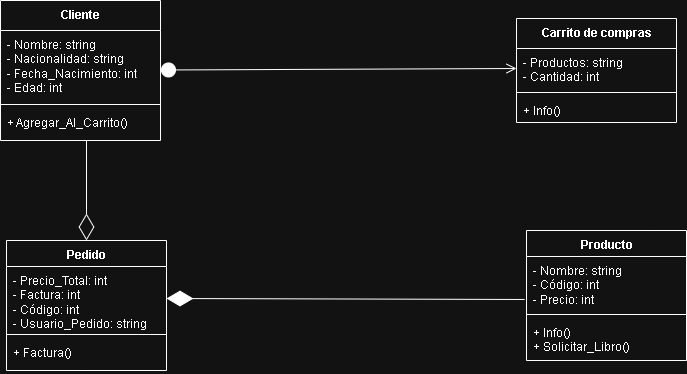

The diagram above was exported from draw.io. Its source (the exported page's mxGraphModel, read from the mxfile embedded in the PNG):
<mxGraphModel dx="1025" dy="431" grid="1" gridSize="10" guides="1" tooltips="1" connect="1" arrows="1" fold="1" page="1" pageScale="1" pageWidth="827" pageHeight="1169" math="0" shadow="0">
  <root>
    <mxCell id="0" />
    <mxCell id="1" parent="0" />
    <mxCell id="YkMU0EBe-9VKHpdT4AGa-2" value="Carrito de compras" style="swimlane;fontStyle=1;align=center;verticalAlign=top;childLayout=stackLayout;horizontal=1;startSize=30;horizontalStack=0;resizeParent=1;resizeParentMax=0;resizeLast=0;collapsible=1;marginBottom=0;whiteSpace=wrap;html=1;" vertex="1" parent="1">
      <mxGeometry x="590" y="68" width="160" height="104" as="geometry" />
    </mxCell>
    <mxCell id="YkMU0EBe-9VKHpdT4AGa-3" value="- Productos: string&lt;div&gt;- Cantidad: int&lt;/div&gt;&lt;div&gt;&lt;br&gt;&lt;/div&gt;" style="text;strokeColor=none;fillColor=none;align=left;verticalAlign=top;spacingLeft=4;spacingRight=4;overflow=hidden;rotatable=0;points=[[0,0.5],[1,0.5]];portConstraint=eastwest;whiteSpace=wrap;html=1;" vertex="1" parent="YkMU0EBe-9VKHpdT4AGa-2">
      <mxGeometry y="30" width="160" height="40" as="geometry" />
    </mxCell>
    <mxCell id="YkMU0EBe-9VKHpdT4AGa-4" value="" style="line;strokeWidth=1;fillColor=none;align=left;verticalAlign=middle;spacingTop=-1;spacingLeft=3;spacingRight=3;rotatable=0;labelPosition=right;points=[];portConstraint=eastwest;strokeColor=inherit;" vertex="1" parent="YkMU0EBe-9VKHpdT4AGa-2">
      <mxGeometry y="70" width="160" height="8" as="geometry" />
    </mxCell>
    <mxCell id="YkMU0EBe-9VKHpdT4AGa-5" value="+ Info()" style="text;strokeColor=none;fillColor=none;align=left;verticalAlign=top;spacingLeft=4;spacingRight=4;overflow=hidden;rotatable=0;points=[[0,0.5],[1,0.5]];portConstraint=eastwest;whiteSpace=wrap;html=1;" vertex="1" parent="YkMU0EBe-9VKHpdT4AGa-2">
      <mxGeometry y="78" width="160" height="26" as="geometry" />
    </mxCell>
    <mxCell id="YkMU0EBe-9VKHpdT4AGa-6" value="Cliente" style="swimlane;fontStyle=1;align=center;verticalAlign=top;childLayout=stackLayout;horizontal=1;startSize=30;horizontalStack=0;resizeParent=1;resizeParentMax=0;resizeLast=0;collapsible=1;marginBottom=0;whiteSpace=wrap;html=1;" vertex="1" parent="1">
      <mxGeometry x="74" y="50" width="160" height="140" as="geometry">
        <mxRectangle x="240" y="130" width="70" height="30" as="alternateBounds" />
      </mxGeometry>
    </mxCell>
    <mxCell id="YkMU0EBe-9VKHpdT4AGa-7" value="- Nombre: string&lt;div&gt;- Nacionalidad: string&lt;/div&gt;&lt;div&gt;- Fecha_Nacimiento: int&lt;/div&gt;&lt;div&gt;- Edad: int&lt;/div&gt;" style="text;strokeColor=none;fillColor=none;align=left;verticalAlign=top;spacingLeft=4;spacingRight=4;overflow=hidden;rotatable=0;points=[[0,0.5],[1,0.5]];portConstraint=eastwest;whiteSpace=wrap;html=1;" vertex="1" parent="YkMU0EBe-9VKHpdT4AGa-6">
      <mxGeometry y="30" width="160" height="70" as="geometry" />
    </mxCell>
    <mxCell id="YkMU0EBe-9VKHpdT4AGa-8" value="" style="line;strokeWidth=1;fillColor=none;align=left;verticalAlign=middle;spacingTop=-1;spacingLeft=3;spacingRight=3;rotatable=0;labelPosition=right;points=[];portConstraint=eastwest;strokeColor=inherit;" vertex="1" parent="YkMU0EBe-9VKHpdT4AGa-6">
      <mxGeometry y="100" width="160" height="8" as="geometry" />
    </mxCell>
    <mxCell id="YkMU0EBe-9VKHpdT4AGa-9" value="+ Agregar_Al_Carrito()&lt;div&gt;&lt;br&gt;&lt;/div&gt;" style="text;strokeColor=none;fillColor=none;align=left;verticalAlign=top;spacingLeft=4;spacingRight=4;overflow=hidden;rotatable=0;points=[[0,0.5],[1,0.5]];portConstraint=eastwest;whiteSpace=wrap;html=1;" vertex="1" parent="YkMU0EBe-9VKHpdT4AGa-6">
      <mxGeometry y="108" width="160" height="32" as="geometry" />
    </mxCell>
    <mxCell id="YkMU0EBe-9VKHpdT4AGa-10" value="Producto" style="swimlane;fontStyle=1;align=center;verticalAlign=top;childLayout=stackLayout;horizontal=1;startSize=26;horizontalStack=0;resizeParent=1;resizeParentMax=0;resizeLast=0;collapsible=1;marginBottom=0;whiteSpace=wrap;html=1;" vertex="1" parent="1">
      <mxGeometry x="600" y="280" width="160" height="130" as="geometry" />
    </mxCell>
    <mxCell id="YkMU0EBe-9VKHpdT4AGa-11" value="- Nombre: string&lt;div&gt;- Código: int&lt;/div&gt;&lt;div&gt;- Precio: int&lt;/div&gt;" style="text;strokeColor=none;fillColor=none;align=left;verticalAlign=top;spacingLeft=4;spacingRight=4;overflow=hidden;rotatable=0;points=[[0,0.5],[1,0.5]];portConstraint=eastwest;whiteSpace=wrap;html=1;" vertex="1" parent="YkMU0EBe-9VKHpdT4AGa-10">
      <mxGeometry y="26" width="160" height="54" as="geometry" />
    </mxCell>
    <mxCell id="YkMU0EBe-9VKHpdT4AGa-12" value="" style="line;strokeWidth=1;fillColor=none;align=left;verticalAlign=middle;spacingTop=-1;spacingLeft=3;spacingRight=3;rotatable=0;labelPosition=right;points=[];portConstraint=eastwest;strokeColor=inherit;" vertex="1" parent="YkMU0EBe-9VKHpdT4AGa-10">
      <mxGeometry y="80" width="160" height="8" as="geometry" />
    </mxCell>
    <mxCell id="YkMU0EBe-9VKHpdT4AGa-13" value="+ Info()&lt;div&gt;+ Solicitar_Libro()&lt;/div&gt;" style="text;strokeColor=none;fillColor=none;align=left;verticalAlign=top;spacingLeft=4;spacingRight=4;overflow=hidden;rotatable=0;points=[[0,0.5],[1,0.5]];portConstraint=eastwest;whiteSpace=wrap;html=1;" vertex="1" parent="YkMU0EBe-9VKHpdT4AGa-10">
      <mxGeometry y="88" width="160" height="42" as="geometry" />
    </mxCell>
    <mxCell id="YkMU0EBe-9VKHpdT4AGa-14" value="Pedido" style="swimlane;fontStyle=1;align=center;verticalAlign=top;childLayout=stackLayout;horizontal=1;startSize=26;horizontalStack=0;resizeParent=1;resizeParentMax=0;resizeLast=0;collapsible=1;marginBottom=0;whiteSpace=wrap;html=1;" vertex="1" parent="1">
      <mxGeometry x="80" y="290" width="160" height="130" as="geometry" />
    </mxCell>
    <mxCell id="YkMU0EBe-9VKHpdT4AGa-15" value="- Precio_Total: int&lt;div&gt;- Factura: int&lt;/div&gt;&lt;div&gt;- Código: int&lt;/div&gt;&lt;div&gt;- Usuario_Pedido: string&lt;/div&gt;" style="text;strokeColor=none;fillColor=none;align=left;verticalAlign=top;spacingLeft=4;spacingRight=4;overflow=hidden;rotatable=0;points=[[0,0.5],[1,0.5]];portConstraint=eastwest;whiteSpace=wrap;html=1;" vertex="1" parent="YkMU0EBe-9VKHpdT4AGa-14">
      <mxGeometry y="26" width="160" height="64" as="geometry" />
    </mxCell>
    <mxCell id="YkMU0EBe-9VKHpdT4AGa-16" value="" style="line;strokeWidth=1;fillColor=none;align=left;verticalAlign=middle;spacingTop=-1;spacingLeft=3;spacingRight=3;rotatable=0;labelPosition=right;points=[];portConstraint=eastwest;strokeColor=inherit;" vertex="1" parent="YkMU0EBe-9VKHpdT4AGa-14">
      <mxGeometry y="90" width="160" height="8" as="geometry" />
    </mxCell>
    <mxCell id="YkMU0EBe-9VKHpdT4AGa-17" value="+ Factura()&lt;div&gt;&lt;br&gt;&lt;/div&gt;" style="text;strokeColor=none;fillColor=none;align=left;verticalAlign=top;spacingLeft=4;spacingRight=4;overflow=hidden;rotatable=0;points=[[0,0.5],[1,0.5]];portConstraint=eastwest;whiteSpace=wrap;html=1;" vertex="1" parent="YkMU0EBe-9VKHpdT4AGa-14">
      <mxGeometry y="98" width="160" height="32" as="geometry" />
    </mxCell>
    <mxCell id="YkMU0EBe-9VKHpdT4AGa-21" value="" style="html=1;verticalAlign=bottom;startArrow=circle;startFill=1;endArrow=open;startSize=6;endSize=8;curved=0;rounded=0;entryX=0;entryY=0.5;entryDx=0;entryDy=0;" edge="1" parent="1" target="YkMU0EBe-9VKHpdT4AGa-3">
      <mxGeometry width="80" relative="1" as="geometry">
        <mxPoint x="234" y="119.5" as="sourcePoint" />
        <mxPoint x="314" y="119.5" as="targetPoint" />
      </mxGeometry>
    </mxCell>
    <mxCell id="YkMU0EBe-9VKHpdT4AGa-23" value="" style="endArrow=diamondThin;endFill=0;endSize=24;html=1;rounded=0;" edge="1" parent="1">
      <mxGeometry width="160" relative="1" as="geometry">
        <mxPoint x="160" y="190" as="sourcePoint" />
        <mxPoint x="160" y="290" as="targetPoint" />
      </mxGeometry>
    </mxCell>
    <mxCell id="YkMU0EBe-9VKHpdT4AGa-24" value="" style="endArrow=diamondThin;endFill=1;endSize=24;html=1;rounded=0;entryX=1;entryY=0.5;entryDx=0;entryDy=0;exitX=-0.012;exitY=0.796;exitDx=0;exitDy=0;exitPerimeter=0;" edge="1" parent="1" source="YkMU0EBe-9VKHpdT4AGa-11" target="YkMU0EBe-9VKHpdT4AGa-15">
      <mxGeometry width="160" relative="1" as="geometry">
        <mxPoint x="310" y="344.5" as="sourcePoint" />
        <mxPoint x="470" y="344.5" as="targetPoint" />
      </mxGeometry>
    </mxCell>
  </root>
</mxGraphModel>